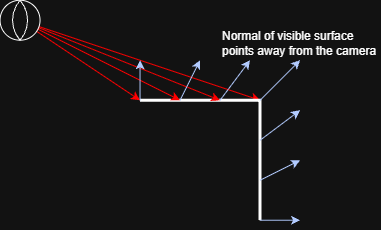

The diagram above was exported from draw.io. Its source (the exported page's mxGraphModel, read from the mxfile embedded in the PNG):
<mxGraphModel dx="948" dy="512" grid="1" gridSize="10" guides="1" tooltips="1" connect="1" arrows="1" fold="1" page="1" pageScale="1" pageWidth="3300" pageHeight="4681" math="0" shadow="0">
  <root>
    <mxCell id="0" />
    <mxCell id="1" parent="0" />
    <mxCell id="vjNi_gF1av9iVrug0RhH-8" edge="1" parent="1" style="endArrow=classic;html=1;rounded=0;fillColor=#e51400;strokeColor=light-dark(#000000,#FF0000);" value="">
      <mxGeometry height="50" relative="1" width="50" as="geometry">
        <mxPoint x="320" y="240" as="sourcePoint" />
        <mxPoint x="440" y="320" as="targetPoint" />
      </mxGeometry>
    </mxCell>
    <mxCell id="vjNi_gF1av9iVrug0RhH-6" edge="1" parent="1" style="endArrow=classic;html=1;rounded=0;fillColor=#e51400;strokeColor=light-dark(#000000,#FF0000);" value="">
      <mxGeometry height="50" relative="1" width="50" as="geometry">
        <mxPoint x="320" y="240" as="sourcePoint" />
        <mxPoint x="560" y="320" as="targetPoint" />
      </mxGeometry>
    </mxCell>
    <mxCell id="H5yC6CzQEqZKSiQ4TujY-1" edge="1" parent="1" style="endArrow=none;html=1;rounded=0;strokeWidth=3;" value="">
      <mxGeometry height="50" relative="1" width="50" as="geometry">
        <Array as="points">
          <mxPoint x="560" y="320" />
        </Array>
        <mxPoint x="440" y="320" as="sourcePoint" />
        <mxPoint x="560" y="440" as="targetPoint" />
      </mxGeometry>
    </mxCell>
    <mxCell id="vjNi_gF1av9iVrug0RhH-4" edge="1" parent="1" style="endArrow=classic;html=1;rounded=0;fillColor=#e51400;strokeColor=light-dark(#000000,#FF0000);" value="">
      <mxGeometry height="50" relative="1" width="50" as="geometry">
        <mxPoint x="320" y="240" as="sourcePoint" />
        <mxPoint x="480" y="320" as="targetPoint" />
      </mxGeometry>
    </mxCell>
    <mxCell id="vjNi_gF1av9iVrug0RhH-5" edge="1" parent="1" style="endArrow=classic;html=1;rounded=0;fillColor=#e51400;strokeColor=light-dark(#000000,#FF0000);" value="">
      <mxGeometry height="50" relative="1" width="50" as="geometry">
        <mxPoint x="320" y="240" as="sourcePoint" />
        <mxPoint x="520" y="320" as="targetPoint" />
      </mxGeometry>
    </mxCell>
    <mxCell id="H5yC6CzQEqZKSiQ4TujY-2" edge="1" parent="1" style="endArrow=classic;html=1;rounded=0;fillColor=#0050ef;strokeColor=#001DBC;" value="">
      <mxGeometry height="50" relative="1" width="50" as="geometry">
        <mxPoint x="560" y="320" as="sourcePoint" />
        <mxPoint x="600" y="280" as="targetPoint" />
      </mxGeometry>
    </mxCell>
    <mxCell id="H5yC6CzQEqZKSiQ4TujY-3" edge="1" parent="1" style="endArrow=classic;html=1;rounded=0;fillColor=#0050ef;strokeColor=#001DBC;" value="">
      <mxGeometry height="50" relative="1" width="50" as="geometry">
        <mxPoint x="440" y="320" as="sourcePoint" />
        <mxPoint x="440" y="280" as="targetPoint" />
      </mxGeometry>
    </mxCell>
    <mxCell id="H5yC6CzQEqZKSiQ4TujY-4" edge="1" parent="1" style="endArrow=classic;html=1;rounded=0;fillColor=#0050ef;strokeColor=#001DBC;" value="">
      <mxGeometry height="50" relative="1" width="50" as="geometry">
        <mxPoint x="560" y="440" as="sourcePoint" />
        <mxPoint x="600" y="440" as="targetPoint" />
      </mxGeometry>
    </mxCell>
    <mxCell id="H5yC6CzQEqZKSiQ4TujY-5" edge="1" parent="1" style="endArrow=classic;html=1;rounded=0;fillColor=#0050ef;strokeColor=#001DBC;" value="">
      <mxGeometry height="50" relative="1" width="50" as="geometry">
        <mxPoint x="560" y="400" as="sourcePoint" />
        <mxPoint x="600" y="380" as="targetPoint" />
      </mxGeometry>
    </mxCell>
    <mxCell id="H5yC6CzQEqZKSiQ4TujY-6" edge="1" parent="1" style="endArrow=classic;html=1;rounded=0;fillColor=#0050ef;strokeColor=#001DBC;" value="">
      <mxGeometry height="50" relative="1" width="50" as="geometry">
        <mxPoint x="560" y="360" as="sourcePoint" />
        <mxPoint x="600" y="330" as="targetPoint" />
      </mxGeometry>
    </mxCell>
    <mxCell id="H5yC6CzQEqZKSiQ4TujY-7" edge="1" parent="1" style="endArrow=classic;html=1;rounded=0;fillColor=#0050ef;strokeColor=#001DBC;" value="">
      <mxGeometry height="50" relative="1" width="50" as="geometry">
        <mxPoint x="480" y="320" as="sourcePoint" />
        <mxPoint x="500" y="280" as="targetPoint" />
      </mxGeometry>
    </mxCell>
    <mxCell id="H5yC6CzQEqZKSiQ4TujY-8" edge="1" parent="1" style="endArrow=classic;html=1;rounded=0;fillColor=#0050ef;strokeColor=#001DBC;" value="">
      <mxGeometry height="50" relative="1" width="50" as="geometry">
        <mxPoint x="520" y="320" as="sourcePoint" />
        <mxPoint x="550" y="280" as="targetPoint" />
      </mxGeometry>
    </mxCell>
    <mxCell id="vjNi_gF1av9iVrug0RhH-1" connectable="0" parent="1" style="group" value="" vertex="1">
      <mxGeometry height="40" width="40" x="300" y="220" as="geometry" />
    </mxCell>
    <mxCell id="vjNi_gF1av9iVrug0RhH-2" parent="vjNi_gF1av9iVrug0RhH-1" style="ellipse;whiteSpace=wrap;html=1;aspect=fixed;" value="" vertex="1">
      <mxGeometry height="40" width="40" as="geometry" />
    </mxCell>
    <mxCell id="vjNi_gF1av9iVrug0RhH-3" parent="vjNi_gF1av9iVrug0RhH-1" style="whiteSpace=wrap;html=1;shape=mxgraph.basic.pointed_oval" value="" vertex="1">
      <mxGeometry height="40" width="20" x="10" as="geometry" />
    </mxCell>
    <mxCell id="vjNi_gF1av9iVrug0RhH-9" parent="1" style="text;html=1;whiteSpace=wrap;strokeColor=none;fillColor=none;align=left;verticalAlign=bottom;rounded=0;" value="Normal of visible surface points away from the camera" vertex="1">
      <mxGeometry height="20" width="160" x="520" y="260" as="geometry" />
    </mxCell>
  </root>
</mxGraphModel>